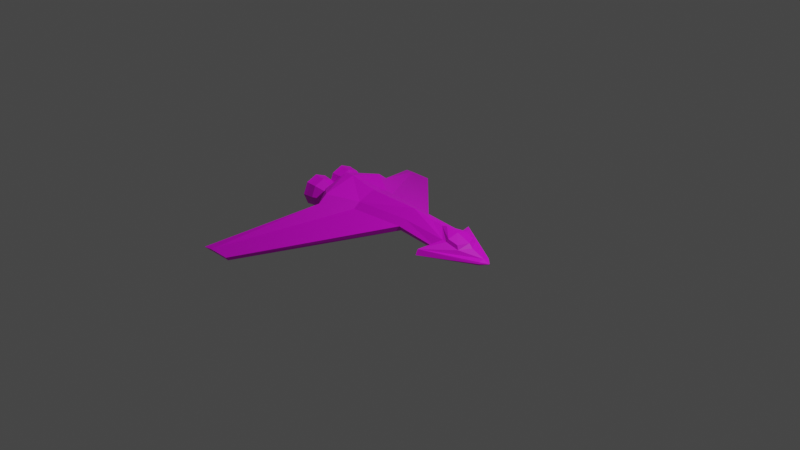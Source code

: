# Source: mamba.blend  (saved by Blender 2.80.75; exported with 4.5.12 LTS)
import bpy
from mathutils import Matrix  # noqa: F401  (used for matrix-valued properties, if any)

bpy.ops.wm.read_factory_settings(use_empty=True)
scene = bpy.context.scene
scene.name = 'Scene'

# ---- collections
col_collection = bpy.data.collections.new('Collection'); scene.collection.children.link(col_collection)

# ---- images (referenced by path relative to the original .blend; pixels are not part of the script)
import os
ASSET_DIR = os.environ.get("B2B_ASSET_DIR", "")  # directory of the original .blend (textures are referenced by path, not embedded)
HERE = os.path.dirname(os.path.abspath(__file__))  # packed textures are extracted next to this script under _unpacked/

def load_image(name, relpath, width, height, colorspace="sRGB"):
    """Load a texture the original file referenced (path relative to the .blend, or extracted next to this script)."""
    p = next((c for c in (os.path.join(HERE, relpath), os.path.join(ASSET_DIR, relpath)) if relpath and os.path.exists(c)), "")
    if p:
        img = bpy.data.images.load(p, check_existing=True)
        img.name = name
    else:  # same state as the original file: an image datablock whose file is absent (Cycles renders it pink)
        img = bpy.data.images.new(name, width, height)
        img.source = "FILE"
        img.filepath = "//" + (relpath or name)
    img.colorspace_settings.name = colorspace
    return img
img_untitled = load_image('Untitled', 'free_fighter_base.png', 1024, 1024, 'sRGB')
img_untitled_001 = load_image('Untitled.001', 'free_fighter_paint.png', 1024, 1024, 'sRGB')
img_untitled_002 = load_image('Untitled.002', 'free_fighter_lights.png', 1024, 1024, 'sRGB')

# ---- materials (node trees are filled in below, after node groups)
mat_material_001 = bpy.data.materials.new('Material.001')
mat_material_001.use_transparent_shadow = False

# ---- material node trees
mat_material_001.use_nodes = True; mat_material_001.node_tree.nodes.clear()
_N = mat_material_001.node_tree.nodes; _L = mat_material_001.node_tree.links
n0 = _N.new('ShaderNodeBsdfPrincipled'); n0.name = 'Principled BSDF.001'; n0.location = (-608, -70)
n0.hide = True
n0.distribution = 'GGX'
n0.subsurface_method = 'BURLEY'
n0.inputs[3].default_value = 1.45
n0.inputs[27].default_value = (0.0, 0.0, 0.0, 1.0)
n0.inputs[28].default_value = 1.0
n1 = _N.new('ShaderNodeMixShader'); n1.name = 'Mix Shader.001'; n1.location = (-270, 114)
n2 = _N.new('ShaderNodeMixShader'); n2.name = 'Mix Shader'; n2.location = (-269, -131)
n3 = _N.new('ShaderNodeOutputMaterial'); n3.name = 'Material Output'; n3.location = (-63, -13)
n4 = _N.new('ShaderNodeTexImage'); n4.name = 'Image Texture'; n4.location = (-878, 314)
n4.image = img_untitled
n5 = _N.new('ShaderNodeTexImage'); n5.name = 'Image Texture.001'; n5.location = (-877, 33)
n5.image = img_untitled_001
n6 = _N.new('ShaderNodeTexImage'); n6.name = 'Image Texture.002'; n6.location = (-891, -240)
n6.image = img_untitled_002
n7 = _N.new('ShaderNodeBsdfPrincipled'); n7.name = 'Principled BSDF'; n7.location = (-590, 209)
n7.hide = True
n7.distribution = 'GGX'
n7.subsurface_method = 'BURLEY'
n7.inputs[3].default_value = 1.45
n7.inputs[27].default_value = (0.0, 0.0, 0.0, 1.0)
n7.inputs[28].default_value = 1.0
n8 = _N.new('ShaderNodeBsdfPrincipled'); n8.name = 'Principled BSDF.002'; n8.location = (-603, -204)
n8.distribution = 'GGX'
n8.subsurface_method = 'BURLEY'
n8.inputs[3].default_value = 1.45
n8.inputs[27].default_value = (0.0, 0.0, 0.0, 1.0)
n8.inputs[28].default_value = 1.0
_L.new(n4.outputs[0], n7.inputs[0])
_L.new(n5.outputs[0], n0.inputs[0])
_L.new(n6.outputs[0], n8.inputs[0])
_L.new(n7.outputs[0], n1.inputs[1])
_L.new(n8.outputs[0], n2.inputs[2])
_L.new(n0.outputs[0], n1.inputs[2])
_L.new(n5.outputs[1], n1.inputs[0])
_L.new(n1.outputs[0], n2.inputs[1])
_L.new(n6.outputs[1], n2.inputs[0])
_L.new(n2.outputs[0], n3.inputs[0])
n3.is_active_output = True

# ---- world
world_world = bpy.data.worlds.new('World'); scene.world = world_world
world_world.use_nodes = True; world_world.node_tree.nodes.clear()
_N = world_world.node_tree.nodes; _L = world_world.node_tree.links
n0 = _N.new('ShaderNodeOutputWorld'); n0.name = 'World Output'; n0.location = (300, 300)
n1 = _N.new('ShaderNodeBackground'); n1.name = 'Background'; n1.location = (10, 300)
n1.inputs[0].default_value = (0.05088, 0.05088, 0.05088, 1.0)
_L.new(n1.outputs[0], n0.inputs[0])
n0.is_active_output = True
world_world.color = (0.05088, 0.05088, 0.05088)
world_world.use_sun_shadow = False
world_world.sun_shadow_jitter_overblur = 0.0

# ---- cameras
cam_camera = bpy.data.cameras.new('Camera')
cam_camera.clip_end = 100.0
cam_camera.ortho_scale = 7.314

# ---- lights
light_light = bpy.data.lights.new('Light', 'POINT')
light_light.transmission_factor = 0.0
light_light.energy = 1000.0
light_light.shadow_soft_size = 0.1
light_light.shadow_maximum_resolution = 0.006
light_light.use_absolute_resolution = True

# ---- meshes
me_cylinder = bpy.data.meshes.new('Cylinder')
me_cylinder.from_pydata([(-0.2545, 0.0, -0.09295), (0.1421, 0.0, -0.0649), (-0.2545, -0.118, 0.006447), (0.1421, -0.118, 0.006447), (0.1421, -0.1328, 0.04128), (-0.2545, -0.1247, 0.07801), (0.1421, -0.08423, 0.07801), (-0.2545, 0.0, 0.1262), (0.1421, 0.0, 0.1262), (0.4884, -0.08423, -0.04714), (0.4884, 0.0, -0.0659), (0.4884, -0.1328, 0.007202), (0.4884, -0.08423, 0.05438), (0.307, 0.0, 0.1026), (-0.2545, -0.1733, 0.04128), (-0.4602, 0.0, -0.1324), (-0.4602, -0.2415, -0.06108), (-0.4602, -0.3053, 0.05083), (-0.4602, -0.2415, 0.1024), (-0.4602, 0.0, 0.1656), (-0.5294, 0.0, -0.1324), (-0.5294, -0.1862, -0.1024), (-0.5294, -0.25, -2.209e-08), (-0.5294, -0.1862, 0.1024), (-0.5294, 0.0, 0.1656), (0.524, -0.1791, -0.02902), (0.524, 0.0, -0.06748), (0.4123, -0.2477, -0.02363), (0.4123, -0.2302, 0.01336), (-0.6736, -0.9181, -0.2381), (-0.8422, -0.9181, -0.2381), (-0.8422, -0.9343, -0.2123), (-0.6736, -0.9343, -0.2123), (-0.9104, -0.9197, -0.2359), (-0.9104, -0.9408, -0.2182), (0.7621, -0.04136, -0.0342), (0.7621, 0.0, -0.04074), (0.7621, -0.04795, -0.02363), (0.7621, -0.04136, -0.01306), (0.7621, 0.0, -0.006528), (-0.6387, -0.01079, 0.01145), (-0.5232, -0.06412, 0.01145), (-0.6387, -0.04155, -0.06281), (-0.5232, -0.07926, -0.0251), (-0.6387, -0.1158, -0.09357), (-0.5232, -0.1158, -0.04024), (-0.6387, -0.1901, -0.06281), (-0.5232, -0.1524, -0.0251), (-0.6387, -0.2208, 0.01145), (-0.5232, -0.1675, 0.01145), (-0.6387, -0.1901, 0.08571), (-0.5232, -0.1524, 0.048), (-0.6387, -0.1158, 0.1165), (-0.5232, -0.1158, 0.06314), (-0.6387, -0.04155, 0.08571), (-0.5232, -0.07926, 0.048), (-0.6897, -0.006309, 0.01145), (-0.6897, -0.03838, -0.06598), (-0.6897, -0.1158, -0.09806), (-0.6897, -0.1932, -0.06598), (-0.6897, -0.2253, 0.01145), (-0.6897, -0.1932, 0.08888), (-0.6897, -0.1158, 0.121), (-0.6897, -0.03838, 0.08888), (-0.7173, -0.002053, 0.01145), (-0.7173, -0.03537, -0.06899), (-0.7173, -0.1158, -0.1023), (-0.7173, -0.1963, -0.06899), (-0.7173, -0.2296, 0.01145), (-0.7173, -0.1963, 0.09189), (-0.7173, -0.1158, 0.1252), (-0.7173, -0.03537, 0.09189), (-0.7133, -0.0161, 0.01145), (-0.7133, -0.04531, -0.05906), (-0.7133, -0.1158, -0.08826), (-0.7133, -0.1863, -0.05906), (-0.7133, -0.2155, 0.01145), (-0.7133, -0.1863, 0.08195), (-0.7133, -0.1158, 0.1112), (-0.7133, -0.04531, 0.08195), (-0.6881, -0.03048, 0.01145), (-0.6881, -0.05547, -0.04889), (-0.6881, -0.1158, -0.07389), (-0.6881, -0.1762, -0.04889), (-0.6881, -0.2011, 0.01145), (-0.6881, -0.1762, 0.07179), (-0.6881, -0.1158, 0.09678), (-0.6881, -0.05547, 0.07179), (-0.6452, -0.04465, 0.01145), (-0.6452, -0.06549, -0.03888), (-0.6452, -0.1158, -0.05972), (-0.6452, -0.1661, -0.03888), (-0.6452, -0.187, 0.01145), (-0.6452, -0.1661, 0.06177), (-0.6452, -0.1158, 0.08261), (-0.6452, -0.06549, 0.06177), (-0.6057, -0.04465, 0.01145), (-0.6057, -0.06549, -0.03888), (-0.6057, -0.1158, -0.05972), (-0.6057, -0.1661, -0.03888), (-0.6057, -0.187, 0.01145), (-0.6057, -0.1661, 0.06177), (-0.6057, -0.1158, 0.08261), (-0.6057, -0.06549, 0.06177), (0.524, -0.08983, 0.05483), (0.3977, 0.0, 0.09411), (0.6646, 0.0, 0.03157), (0.6164, -0.07818, 0.02755), (0.638, 0.0, 0.05815), (0.5339, 0.0, 0.095), (0.5339, -0.08002, 0.07536), (0.4404, 0.0, 0.1044), (0.6023, -0.07139, 0.05517), (0.8122, 0.0, -0.02455), (0.8122, 0.0, -0.02512), (0.8122, 0.0, -0.02363), (0.8122, 0.0, -0.02271), (0.8122, 0.0, -0.02214)], [], [(0, 1, 3, 2), (3, 4, 32, 29), (5, 6, 8, 7), (16, 2, 30, 33), (3, 1, 10, 9), (13, 12, 28, 104, 105), (8, 6, 12, 13), (4, 3, 9, 11), (6, 4, 11, 12), (17, 18, 23, 22), (0, 2, 16, 15), (5, 7, 19, 18), (20, 21, 22, 23, 24), (15, 16, 21, 20), (18, 19, 24, 23), (16, 17, 22, 21), (27, 25, 35, 37), (11, 9, 25, 27), (12, 11, 27, 28), (9, 10, 26, 25), (30, 29, 32, 31), (30, 31, 34, 33), (2, 3, 29, 30), (17, 14, 5, 18), (17, 16, 33, 34), (39, 38, 116, 117), (28, 27, 37, 38), (25, 26, 36, 35), (107, 106, 108, 112), (17, 34, 31, 14), (31, 32, 4, 14), (6, 5, 14, 4), (40, 41, 43, 42), (42, 43, 45, 44), (44, 45, 47, 46), (46, 47, 49, 48), (48, 49, 51, 50), (50, 51, 53, 52), (43, 41, 55, 53, 51, 49, 47, 45), (52, 53, 55, 54), (54, 55, 41, 40), (42, 44, 58, 57), (60, 61, 69, 68), (48, 50, 61, 60), (54, 40, 56, 63), (40, 42, 57, 56), (44, 46, 59, 58), (50, 52, 62, 61), (46, 48, 60, 59), (52, 54, 63, 62), (65, 66, 74, 73), (58, 59, 67, 66), (56, 57, 65, 64), (63, 56, 64, 71), (61, 62, 70, 69), (59, 60, 68, 67), (57, 58, 66, 65), (62, 63, 71, 70), (79, 72, 80, 87), (70, 71, 79, 78), (68, 69, 77, 76), (66, 67, 75, 74), (64, 65, 73, 72), (71, 64, 72, 79), (69, 70, 78, 77), (67, 68, 76, 75), (82, 83, 91, 90), (77, 78, 86, 85), (75, 76, 84, 83), (73, 74, 82, 81), (78, 79, 87, 86), (76, 77, 85, 84), (74, 75, 83, 82), (72, 73, 81, 80), (94, 95, 103, 102), (80, 81, 89, 88), (87, 80, 88, 95), (85, 86, 94, 93), (83, 84, 92, 91), (81, 82, 90, 89), (86, 87, 95, 94), (84, 85, 93, 92), (96, 97, 98, 99, 100, 101, 102, 103), (92, 93, 101, 100), (90, 91, 99, 98), (88, 89, 97, 96), (95, 88, 96, 103), (93, 94, 102, 101), (91, 92, 100, 99), (89, 90, 98, 97), (109, 110, 112, 108), (106, 107, 104, 28, 38, 39), (105, 104, 110, 111), (111, 110, 109), (104, 107, 112, 110), (113, 114, 117, 116, 115), (37, 35, 113, 115), (38, 37, 115, 116), (35, 36, 114, 113)])
_uv = me_cylinder.uv_layers.new(name='UVMap')
_uv.uv.foreach_set('vector', [0.7996, 0.4068, 0.8329, 0.1902, 0.9084, 0.1987, 0.8841, 0.4159, 0.9997, 0.6474, 0.9789, 0.6458, 0.9832, 0.0003111, 0.9997, 0.003409, 0.6908, 0.4124, 0.7189, 0.1929, 0.7723, 0.1948, 0.7649, 0.4135, 0.0003111, 0.2868, 0.03088, 0.1529, 0.1208, 0.7091, 0.0944, 0.7358, 0.9084, 0.1987, 0.8329, 0.1902, 0.8514, 0.0003111, 0.8987, 0.004949, 0.5897, 0.4853, 0.4997, 0.479, 0.3723, 0.2742, 0.5081, 0.2834, 0.5913, 0.4067, 0.7723, 0.1948, 0.7189, 0.1929, 0.7195, 0.002233, 0.7727, 0.004169, 0.7581, 0.7278, 0.7374, 0.7259, 0.7181, 0.5329, 0.7581, 0.5361, 0.7189, 0.1929, 0.6855, 0.1913, 0.6823, 0.0003111, 0.7195, 0.002233, 0.5834, 0.4859, 0.5834, 0.5311, 0.542, 0.5568, 0.5275, 0.492, 0.7996, 0.4068, 0.8841, 0.4159, 0.9084, 0.5511, 0.7734, 0.5192, 0.6908, 0.4124, 0.7649, 0.4135, 0.7727, 0.5278, 0.6367, 0.5323, 0.1381, 0.9007, 0.03546, 0.8841, 0.0003111, 0.8277, 0.03546, 0.7713, 0.1381, 0.7365, 0.8137, 0.5525, 0.8137, 0.6913, 0.7734, 0.6556, 0.7756, 0.5517, 0.5834, 0.5311, 0.5707, 0.6681, 0.5328, 0.6648, 0.542, 0.5568, 0.7912, 0.7994, 0.7921, 0.7284, 0.8317, 0.7683, 0.8317, 0.8348, 0.582, 0.003862, 0.5826, 0.003235, 0.5861, 0.004133, 0.586, 0.004273, 0.5811, 0.0008418, 0.5818, 0.0003111, 0.5826, 0.003235, 0.582, 0.003862, 0.5791, 0.005553, 0.5791, 0.004667, 0.582, 0.003416, 0.5821, 0.003951, 0.5869, 0.004271, 0.5869, 0.004282, 0.5869, 0.004334, 0.5869, 0.004312, 0.8311, 0.5896, 0.8311, 0.6825, 0.8143, 0.6825, 0.8143, 0.5896, 0.8311, 0.5896, 0.8143, 0.5896, 0.8144, 0.5517, 0.8296, 0.552, 0.03088, 0.1529, 0.1874, 0.0003111, 0.1874, 0.6443, 0.1208, 0.7091, 0.5919, 0.5278, 0.6571, 0.4102, 0.6908, 0.4124, 0.6367, 0.5323, 0.909, 0.01599, 0.9783, 0.0003111, 0.9783, 0.4591, 0.965, 0.4666, 0.5881, 0.05341, 0.5491, 0.05247, 0.5869, 0.004435, 0.5877, 0.004582, 0.5821, 0.003951, 0.582, 0.003416, 0.586, 0.004217, 0.586, 0.004379, 0.5869, 0.004312, 0.5869, 0.004334, 0.5869, 0.004392, 0.5869, 0.004387, 0.5372, 0.6956, 0.5813, 0.6687, 0.5855, 0.6894, 0.5474, 0.7098, 0.188, 0.4446, 0.2817, 0.0003111, 0.305, 0.03013, 0.2295, 0.5729, 0.305, 0.03013, 0.3717, 0.09486, 0.3717, 0.7403, 0.2295, 0.5729, 0.7189, 0.1929, 0.6908, 0.4124, 0.6571, 0.4102, 0.6855, 0.1913, 0.4382, 0.7467, 0.496, 0.7124, 0.5093, 0.7303, 0.462, 0.7782, 0.462, 0.7782, 0.5093, 0.7303, 0.5268, 0.7435, 0.494, 0.806, 0.4832, 0.5197, 0.5268, 0.5865, 0.5082, 0.6029, 0.4511, 0.5546, 0.4511, 0.5546, 0.5082, 0.6029, 0.4947, 0.623, 0.4293, 0.5921, 0.4293, 0.5921, 0.4947, 0.623, 0.4866, 0.6455, 0.4173, 0.6318, 0.4173, 0.6318, 0.4866, 0.6455, 0.4843, 0.6687, 0.4151, 0.6721, 0.2406, 0.7782, 0.2252, 0.7936, 0.2034, 0.7936, 0.188, 0.7782, 0.188, 0.7564, 0.2034, 0.7409, 0.2252, 0.7409, 0.2406, 0.7564, 0.4151, 0.6721, 0.4843, 0.6687, 0.4875, 0.6914, 0.4223, 0.7109, 0.4223, 0.7109, 0.4875, 0.6914, 0.496, 0.7124, 0.4382, 0.7467, 0.462, 0.7782, 0.494, 0.806, 0.4757, 0.8271, 0.4426, 0.7962, 0.4027, 0.5813, 0.3898, 0.6276, 0.3739, 0.6251, 0.3873, 0.5752, 0.4293, 0.5921, 0.4173, 0.6318, 0.3898, 0.6276, 0.4027, 0.5813, 0.4223, 0.7109, 0.4382, 0.7467, 0.4157, 0.7604, 0.3969, 0.7193, 0.4382, 0.7467, 0.462, 0.7782, 0.4426, 0.7962, 0.4157, 0.7604, 0.4832, 0.5197, 0.4511, 0.5546, 0.4263, 0.5377, 0.4591, 0.4976, 0.4173, 0.6318, 0.4151, 0.6721, 0.388, 0.6743, 0.3898, 0.6276, 0.4511, 0.5546, 0.4293, 0.5921, 0.4027, 0.5813, 0.4263, 0.5377, 0.4151, 0.6721, 0.4223, 0.7109, 0.3969, 0.7193, 0.388, 0.6743, 0.6022, 0.7242, 0.5919, 0.6776, 0.5997, 0.6774, 0.6094, 0.7216, 0.4591, 0.4976, 0.4263, 0.5377, 0.4121, 0.5283, 0.4463, 0.4859, 0.4157, 0.7604, 0.4426, 0.7962, 0.4314, 0.8063, 0.4026, 0.7682, 0.3969, 0.7193, 0.4157, 0.7604, 0.4026, 0.7682, 0.3823, 0.7241, 0.3898, 0.6276, 0.388, 0.6743, 0.3723, 0.6756, 0.3739, 0.6251, 0.4263, 0.5377, 0.4027, 0.5813, 0.3873, 0.5752, 0.4121, 0.5283, 0.4426, 0.7962, 0.4757, 0.8271, 0.466, 0.8388, 0.4314, 0.8063, 0.388, 0.6743, 0.3969, 0.7193, 0.3823, 0.7241, 0.3723, 0.6756, 0.6662, 0.7865, 0.6325, 0.7596, 0.6451, 0.749, 0.6737, 0.7727, 0.7052, 0.8032, 0.6628, 0.7931, 0.6662, 0.7865, 0.7042, 0.796, 0.6172, 0.5853, 0.6503, 0.5507, 0.6545, 0.5569, 0.6236, 0.5899, 0.5919, 0.6776, 0.597, 0.6295, 0.6045, 0.6318, 0.5997, 0.6774, 0.6267, 0.7644, 0.6022, 0.7242, 0.6094, 0.7216, 0.6325, 0.7596, 0.6628, 0.7931, 0.6267, 0.7644, 0.6325, 0.7596, 0.6662, 0.7865, 0.6503, 0.5507, 0.6912, 0.5329, 0.6915, 0.54, 0.6545, 0.5569, 0.597, 0.6295, 0.6172, 0.5853, 0.6236, 0.5899, 0.6045, 0.6318, 0.6167, 0.6767, 0.621, 0.6366, 0.6471, 0.6441, 0.6435, 0.6757, 0.6545, 0.5569, 0.6915, 0.54, 0.6953, 0.5537, 0.6643, 0.5704, 0.6045, 0.6318, 0.6236, 0.5899, 0.6377, 0.5997, 0.621, 0.6366, 0.6094, 0.7216, 0.5997, 0.6774, 0.6167, 0.6767, 0.6252, 0.7156, 0.7042, 0.796, 0.6662, 0.7865, 0.6737, 0.7727, 0.705, 0.7828, 0.6236, 0.5899, 0.6545, 0.5569, 0.6643, 0.5704, 0.6377, 0.5997, 0.5997, 0.6774, 0.6045, 0.6318, 0.621, 0.6366, 0.6167, 0.6767, 0.6325, 0.7596, 0.6094, 0.7216, 0.6252, 0.7156, 0.6451, 0.749, 0.7096, 0.7636, 0.6866, 0.7523, 0.6978, 0.7375, 0.7175, 0.7492, 0.6451, 0.749, 0.6252, 0.7156, 0.6498, 0.7064, 0.6651, 0.7328, 0.6737, 0.7727, 0.6451, 0.749, 0.6651, 0.7328, 0.6866, 0.7523, 0.6643, 0.5704, 0.6953, 0.5537, 0.7049, 0.5733, 0.681, 0.5906, 0.621, 0.6366, 0.6377, 0.5997, 0.6603, 0.6148, 0.6471, 0.6441, 0.6252, 0.7156, 0.6167, 0.6767, 0.6435, 0.6757, 0.6498, 0.7064, 0.705, 0.7828, 0.6737, 0.7727, 0.6866, 0.7523, 0.7096, 0.7636, 0.6377, 0.5997, 0.6643, 0.5704, 0.681, 0.5906, 0.6603, 0.6148, 0.7181, 0.7797, 0.7181, 0.7497, 0.7393, 0.7284, 0.7693, 0.7284, 0.7906, 0.7497, 0.7906, 0.7797, 0.7693, 0.8009, 0.7393, 0.8009, 0.6603, 0.6148, 0.681, 0.5906, 0.6958, 0.6063, 0.6783, 0.6265, 0.6435, 0.6757, 0.6471, 0.6441, 0.6675, 0.6499, 0.6643, 0.675, 0.6651, 0.7328, 0.6498, 0.7064, 0.669, 0.6994, 0.6807, 0.7208, 0.6866, 0.7523, 0.6651, 0.7328, 0.6807, 0.7208, 0.6978, 0.7375, 0.681, 0.5906, 0.7049, 0.5733, 0.7175, 0.589, 0.6958, 0.6063, 0.6471, 0.6441, 0.6603, 0.6148, 0.6783, 0.6265, 0.6675, 0.6499, 0.6498, 0.7064, 0.6435, 0.6757, 0.6643, 0.675, 0.669, 0.6994, 0.5855, 0.7532, 0.5415, 0.7454, 0.5474, 0.7098, 0.5855, 0.6894, 0.5913, 0.1507, 0.5174, 0.1937, 0.5081, 0.2834, 0.3723, 0.2742, 0.5491, 0.05247, 0.5881, 0.05341, 0.5622, 0.8313, 0.5275, 0.7475, 0.5415, 0.7454, 0.5716, 0.8082, 0.5716, 0.8082, 0.5415, 0.7454, 0.5855, 0.7532, 0.5275, 0.7475, 0.5372, 0.6956, 0.5474, 0.7098, 0.5415, 0.7454, 0.5869, 0.004405, 0.5869, 0.004405, 0.5877, 0.004582, 0.5869, 0.004435, 0.5869, 0.00442, 0.586, 0.004273, 0.5861, 0.004133, 0.5869, 0.004405, 0.5869, 0.00442, 0.586, 0.004379, 0.586, 0.004217, 0.5869, 0.00442, 0.5869, 0.004435, 0.5869, 0.004387, 0.5869, 0.004392, 0.5869, 0.004405, 0.5869, 0.004405])
me_cylinder.materials.append(mat_material_001)
me_cylinder.use_remesh_preserve_volume = False
me_cylinder.use_remesh_preserve_attributes = False
me_cylinder.use_mirror_vertex_groups = False
me_cylinder.update()

# ---- objects
ob_light = bpy.data.objects.new('Light', light_light)
ob_camera = bpy.data.objects.new('Camera', cam_camera)
ob_main = bpy.data.objects.new('main', me_cylinder)
ob_engine = bpy.data.objects.new('engine', None)
ob_engine_001 = bpy.data.objects.new('engine.001', None)
ob_thruster_light = bpy.data.objects.new('thruster_light', None)
ob_weapon = bpy.data.objects.new('weapon', None)
ob_weapon_001 = bpy.data.objects.new('weapon.001', None)
ob_weapon_002 = bpy.data.objects.new('weapon.002', None)
ob_weapon_003 = bpy.data.objects.new('weapon.003', None)

# ---- transforms, parenting, visibility, modifiers, constraints
ob_light.location = (4.076, 1.005, 5.904)
ob_light.rotation_euler = (0.6503, 0.05522, 1.866)
ob_light.lock_rotations_4d = False
ob_light.empty_display_type = 'ARROWS'
ob_light.color = (0.0, 0.0, 0.0, 0.0)
ob_light.lineart.crease_threshold = 0.0
ob_camera.location = (7.359, -6.926, 4.958)
ob_camera.rotation_euler = (1.109, 0.0, 0.8149)
ob_camera.lock_rotations_4d = False
ob_camera.empty_display_type = 'ARROWS'
ob_camera.color = (0.0, 0.0, 0.0, 0.0)
ob_camera.display_type = 'WIRE'
ob_camera.lineart.crease_threshold = 0.0
ob_main.location = (0.0, 0.0, 0.0)
ob_main.scale = (1.529, 1.529, 1.529)
ob_main.lineart.crease_threshold = 0.0
_m = ob_main.modifiers.new('Mirror', 'MIRROR')
_m.use_axis = (False, True, False)
_m.use_clip = True
ob_engine.location = (-1.078, -0.1811, 0.02427)
ob_engine.lineart.crease_threshold = 0.0
ob_engine_001.location = (-1.078, 0.1811, 0.02427)
ob_engine_001.lineart.crease_threshold = 0.0
ob_thruster_light.location = (-1.16, 0.0, 0.02427)
ob_thruster_light.lineart.crease_threshold = 0.0
ob_weapon.location = (-1.244, 1.403, -0.3523)
ob_weapon.lineart.crease_threshold = 0.0
ob_weapon_001.location = (-1.244, -1.403, -0.3523)
ob_weapon_001.lineart.crease_threshold = 0.0
ob_weapon_002.location = (-0.3572, 0.3319, 0.04232)
ob_weapon_002.lineart.crease_threshold = 0.0
ob_weapon_003.location = (-0.3572, -0.3319, 0.04232)
ob_weapon_003.lineart.crease_threshold = 0.0

# ---- collection membership
col_collection.objects.link(ob_light)
col_collection.objects.link(ob_camera)
col_collection.objects.link(ob_main)
col_collection.objects.link(ob_engine)
col_collection.objects.link(ob_engine_001)
col_collection.objects.link(ob_thruster_light)
col_collection.objects.link(ob_weapon)
col_collection.objects.link(ob_weapon_001)
col_collection.objects.link(ob_weapon_002)
col_collection.objects.link(ob_weapon_003)

# ---- scene / render settings (as saved in the file)
scene.camera = ob_camera
scene.frame_start = 1; scene.frame_end = 250; scene.frame_set(1)
scene.render.engine = 'BLENDER_EEVEE_NEXT'
scene.cycles.use_denoising = False
scene.cycles.samples = 128
scene.cycles.sampling_pattern = 'TABULATED_SOBOL'
scene.cycles.use_adaptive_sampling = False
scene.cycles.use_light_tree = False
scene.view_settings.view_transform = 'Filmic'
bpy.context.view_layer.update()

